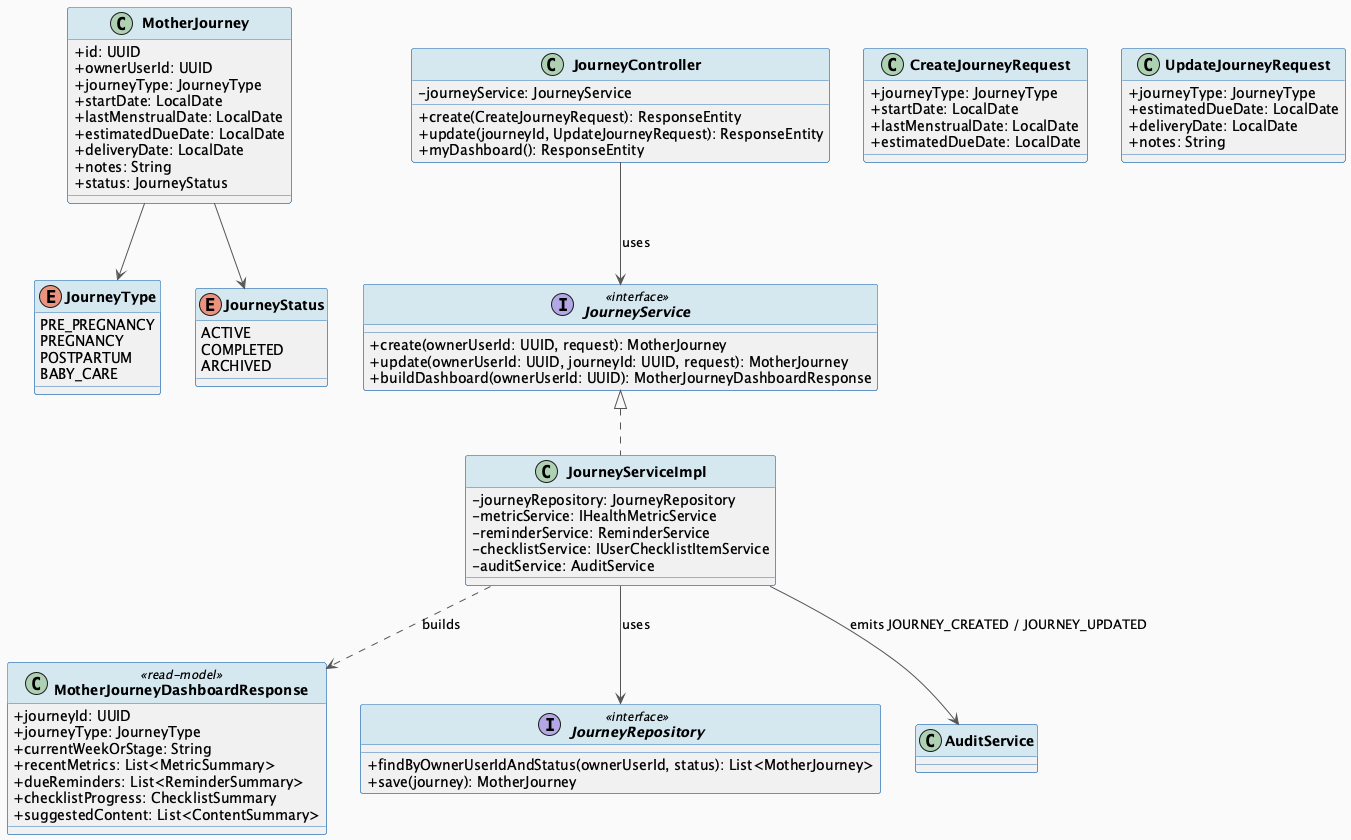

The diagram above was rendered by PlantUML. Its source (embedded in the PNG):
@startuml MF02_01_JourneyLifecycle_ClassDiagram
skinparam classAttributeIconSize 0
skinparam classFontStyle bold
skinparam backgroundColor #FAFAFA
skinparam ArrowColor #555555
skinparam ClassBorderColor #2E75B6
skinparam ClassHeaderBackgroundColor #D5E8F0

class MotherJourney {
  + id: UUID
  + ownerUserId: UUID
  + journeyType: JourneyType
  + startDate: LocalDate
  + lastMenstrualDate: LocalDate
  + estimatedDueDate: LocalDate
  + deliveryDate: LocalDate
  + notes: String
  + status: JourneyStatus
}

enum JourneyType {
  PRE_PREGNANCY
  PREGNANCY
  POSTPARTUM
  BABY_CARE
}

enum JourneyStatus {
  ACTIVE
  COMPLETED
  ARCHIVED
}

class MotherJourneyDashboardResponse <<read-model>> {
  + journeyId: UUID
  + journeyType: JourneyType
  + currentWeekOrStage: String
  + recentMetrics: List<MetricSummary>
  + dueReminders: List<ReminderSummary>
  + checklistProgress: ChecklistSummary
  + suggestedContent: List<ContentSummary>
}

class CreateJourneyRequest {
  + journeyType: JourneyType
  + startDate: LocalDate
  + lastMenstrualDate: LocalDate
  + estimatedDueDate: LocalDate
}

class UpdateJourneyRequest {
  + journeyType: JourneyType
  + estimatedDueDate: LocalDate
  + deliveryDate: LocalDate
  + notes: String
}

class JourneyController {
  - journeyService: JourneyService
  + create(CreateJourneyRequest): ResponseEntity
  + update(journeyId, UpdateJourneyRequest): ResponseEntity
  + myDashboard(): ResponseEntity
}

interface JourneyService <<interface>> {
  + create(ownerUserId: UUID, request): MotherJourney
  + update(ownerUserId: UUID, journeyId: UUID, request): MotherJourney
  + buildDashboard(ownerUserId: UUID): MotherJourneyDashboardResponse
}

class JourneyServiceImpl implements JourneyService {
  - journeyRepository: JourneyRepository
  - metricService: IHealthMetricService
  - reminderService: ReminderService
  - checklistService: IUserChecklistItemService
  - auditService: AuditService
}

interface JourneyRepository <<interface>> {
  + findByOwnerUserIdAndStatus(ownerUserId, status): List<MotherJourney>
  + save(journey): MotherJourney
}

MotherJourney --> JourneyType
MotherJourney --> JourneyStatus
JourneyController --> JourneyService : uses
JourneyServiceImpl --> JourneyRepository : uses
JourneyServiceImpl ..> MotherJourneyDashboardResponse : builds
JourneyServiceImpl --> AuditService : emits JOURNEY_CREATED / JOURNEY_UPDATED

@enduml